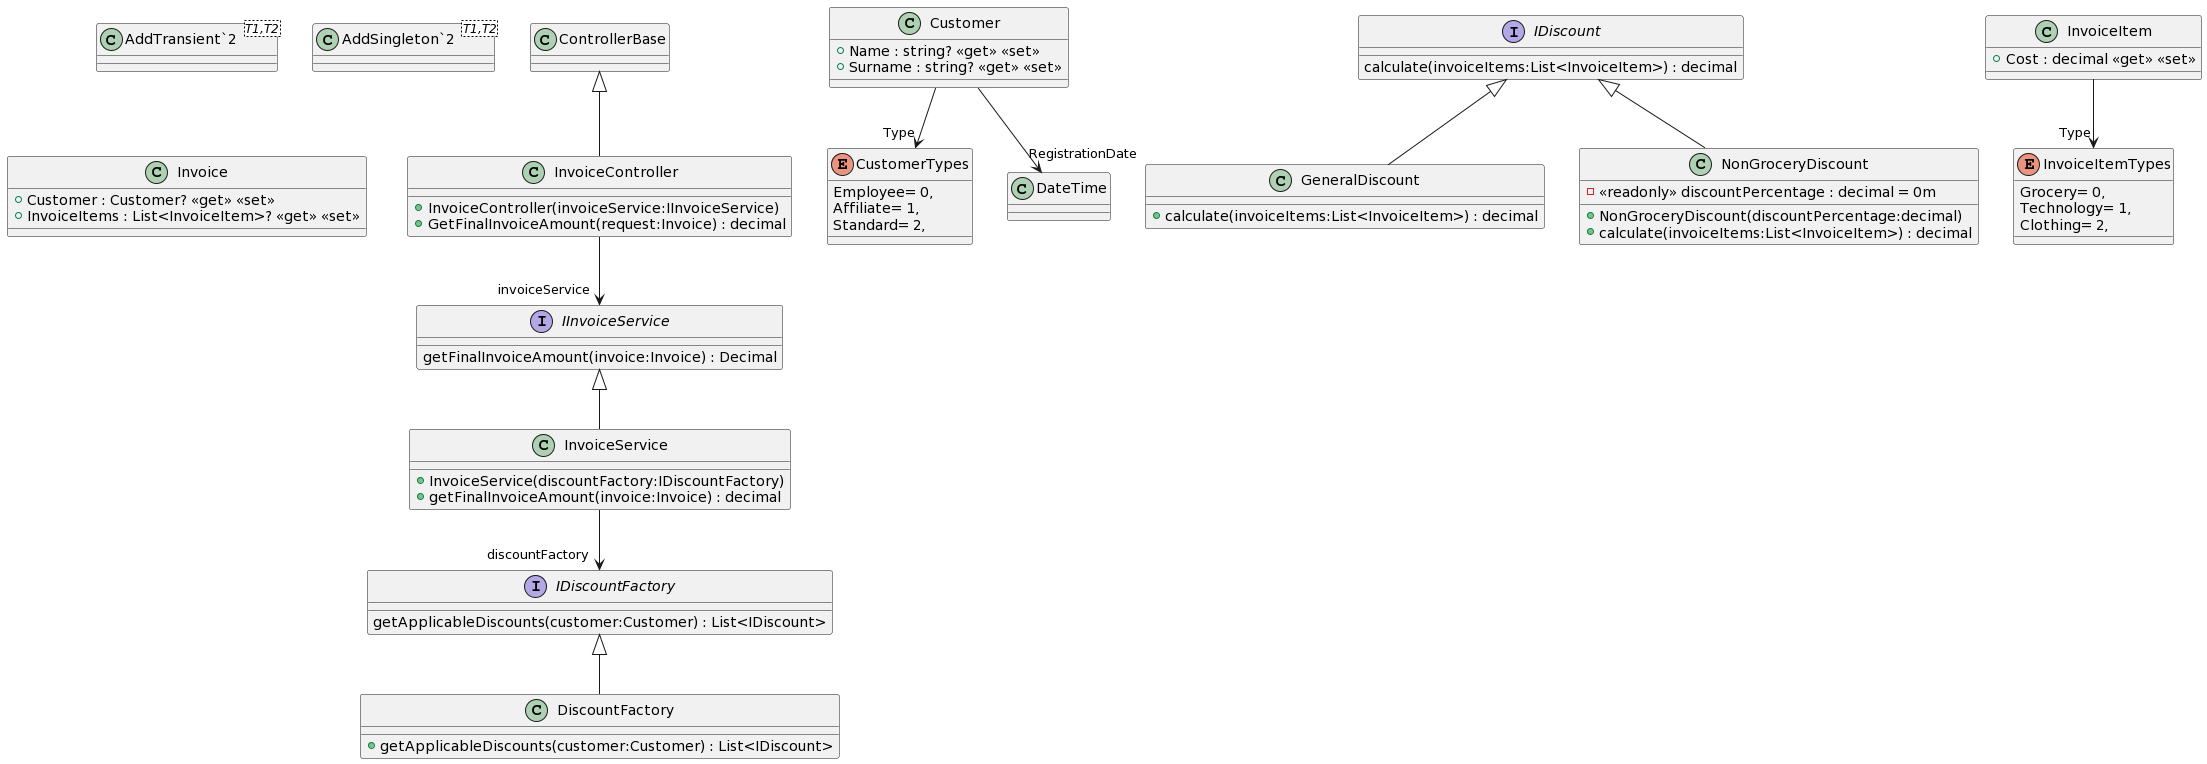

The diagram above was rendered by PlantUML. Its source (embedded in the PNG):
@startuml
class "AddTransient`2"<T1,T2> {
}
class "AddSingleton`2"<T1,T2> {
}
class InvoiceController {
    + InvoiceController(invoiceService:IInvoiceService)
    + GetFinalInvoiceAmount(request:Invoice) : decimal
}
ControllerBase <|-- InvoiceController
InvoiceController --> "invoiceService" IInvoiceService
class Customer {
    + Name : string? <<get>> <<set>>
    + Surname : string? <<get>> <<set>>
}
Customer --> "Type" CustomerTypes
Customer --> "RegistrationDate" DateTime
class DiscountFactory {
    + getApplicableDiscounts(customer:Customer) : List<IDiscount>
}
IDiscountFactory <|-- DiscountFactory
class GeneralDiscount {
    + calculate(invoiceItems:List<InvoiceItem>) : decimal
}
IDiscount <|-- GeneralDiscount
interface IDiscount {
    calculate(invoiceItems:List<InvoiceItem>) : decimal
}
interface IDiscountFactory {
    getApplicableDiscounts(customer:Customer) : List<IDiscount>
}
class Invoice {
    + Customer : Customer? <<get>> <<set>>
    + InvoiceItems : List<InvoiceItem>? <<get>> <<set>>
}
class InvoiceItem {
    + Cost : decimal <<get>> <<set>>
}
InvoiceItem --> "Type" InvoiceItemTypes
class NonGroceryDiscount {
    - <<readonly>> discountPercentage : decimal = 0m
    + NonGroceryDiscount(discountPercentage:decimal)
    + calculate(invoiceItems:List<InvoiceItem>) : decimal
}
IDiscount <|-- NonGroceryDiscount
enum CustomerTypes {
    Employee= 0,
    Affiliate= 1,
    Standard= 2,
}
enum InvoiceItemTypes {
    Grocery= 0,
    Technology= 1,
    Clothing= 2,
}
interface IInvoiceService {
    getFinalInvoiceAmount(invoice:Invoice) : Decimal
}
class InvoiceService {
    + InvoiceService(discountFactory:IDiscountFactory)
    + getFinalInvoiceAmount(invoice:Invoice) : decimal
}
IInvoiceService <|-- InvoiceService
InvoiceService --> "discountFactory" IDiscountFactory
@enduml